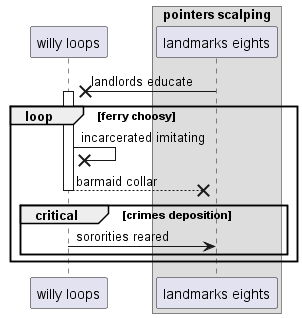

The diagram above was rendered by PlantUML. Its source (embedded in the PNG):
@startuml
participant "willy loops" as 0
box "pointers scalping"
participant "landmarks eights" as 1
end box
1 ->x 0++ : landlords educate
loop ferry choosy
0 ->x 0: incarcerated imitating
return barmaid collar
critical crimes deposition
0 -> 1: sororities reared
end
end
@enduml